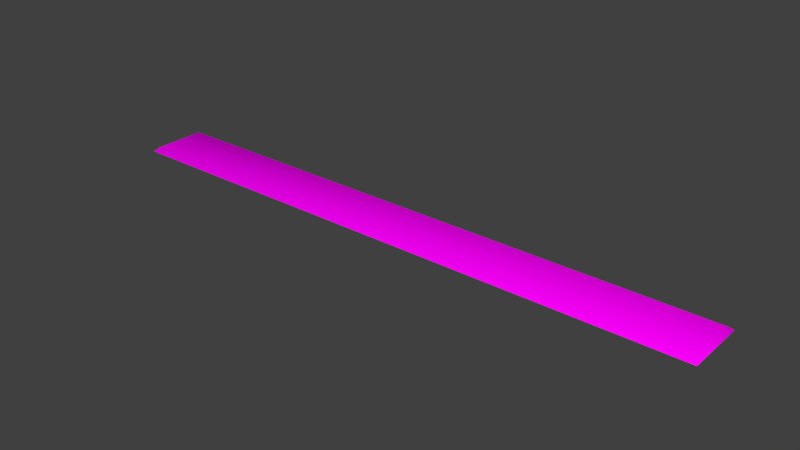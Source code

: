 # Source: aucman_vault_sign_small.blend  (saved by Blender 2.79.0; exported with 4.5.12 LTS)
import bpy
from mathutils import Matrix  # noqa: F401  (used for matrix-valued properties, if any)

bpy.ops.wm.read_factory_settings(use_empty=True)
scene = bpy.context.scene
scene.name = 'Scene'

# ---- collections
col_collection_1 = bpy.data.collections.new('Collection 1'); scene.collection.children.link(col_collection_1)

# ---- images (referenced by path relative to the original .blend; pixels are not part of the script)
import os
ASSET_DIR = os.environ.get("B2B_ASSET_DIR", "")  # directory of the original .blend (textures are referenced by path, not embedded)
HERE = os.path.dirname(os.path.abspath(__file__))  # packed textures are extracted next to this script under _unpacked/

def load_image(name, relpath, width, height, colorspace="sRGB"):
    """Load a texture the original file referenced (path relative to the .blend, or extracted next to this script)."""
    p = next((c for c in (os.path.join(HERE, relpath), os.path.join(ASSET_DIR, relpath)) if relpath and os.path.exists(c)), "")
    if p:
        img = bpy.data.images.load(p, check_existing=True)
        img.name = name
    else:  # same state as the original file: an image datablock whose file is absent (Cycles renders it pink)
        img = bpy.data.images.new(name, width, height)
        img.source = "FILE"
        img.filepath = "//" + (relpath or name)
    img.colorspace_settings.name = colorspace
    return img
img_aucman_vault_sign_df_texture = load_image('aucman_vault_sign_df.texture', 'aucman_vault_sign_df.texture', 1024, 1024, 'sRGB')

# ---- materials (node trees are filled in below, after node groups)
mat_mtl_sign = bpy.data.materials.new('mtl_sign')
mat_mtl_sign.alpha_threshold = 0.0
mat_mtl_sign.roughness = 0.5

# ---- material node trees
mat_mtl_sign.use_nodes = True; mat_mtl_sign.node_tree.nodes.clear()
_N = mat_mtl_sign.node_tree.nodes; _L = mat_mtl_sign.node_tree.links
n0 = _N.new('ShaderNodeOutputMaterial'); n0.name = 'Material Output'; n0.location = (300, 300)
n1 = _N.new('ShaderNodeBsdfDiffuse'); n1.name = 'Diffuse BSDF'; n1.location = (10, 300)
n2 = _N.new('ShaderNodeTexImage'); n2.name = 'Image Texture'; n2.location = (-180, 300)
n2.width = 140
n2.image = img_aucman_vault_sign_df_texture
_L.new(n1.outputs[0], n0.inputs[0])
_L.new(n2.outputs[0], n1.inputs[0])
n0.is_active_output = True

# ---- world
world_world = bpy.data.worlds.new('World'); scene.world = world_world
world_world.color = (0.05088, 0.05088, 0.05088)
world_world.use_sun_shadow = False
world_world.sun_shadow_jitter_overblur = 0.0
world_world.cycles.sampling_method = 'MANUAL'

# ---- meshes
me_co_culling = bpy.data.meshes.new('co_culling')
me_co_culling.from_pydata([(0.0, 0.0, 0.0), (0.0, 0.0, 0.0), (0.0, 0.0, 0.0), (0.0, 0.0, 0.0), (0.0, 0.0, 0.0), (0.0, 0.0, 0.0), (0.0, 0.0, 0.0), (0.0, 0.0, 0.0)], [], [(0, 1, 3, 2), (2, 3, 7, 6), (6, 7, 5, 4), (4, 5, 1, 0), (2, 6, 4, 0), (7, 3, 1, 5)])
me_co_culling.use_remesh_preserve_volume = False
me_co_culling.use_remesh_preserve_attributes = False
me_co_culling.use_mirror_vertex_groups = False
me_co_culling.update()
me_g_g = bpy.data.meshes.new('g_g')
me_g_g.from_pydata([(-0.6051, -0.0624, 0.0), (-0.6051, 0.0624, 0.0), (0.6051, -0.0624, 0.0), (0.6051, 0.0624, 0.0), (-0.5971, -0.052, 0.008), (-0.5971, 0.052, 0.008), (0.5971, 0.052, 0.008), (0.5971, -0.052, 0.008)], [], [(6, 5, 4, 7), (4, 5, 1, 0), (6, 7, 2, 3), (5, 6, 3, 1), (7, 4, 0, 2)])
me_g_g.polygons.foreach_set('use_smooth', [True] * 5)
_uv = me_g_g.uv_layers.new(name='UVMap')
_uv.uv.foreach_set('vector', [0.8936, 0.8281, 0.1064, 0.8281, 0.1064, 0.5781, 0.8936, 0.5781, 0.01465, 0.05, 0.01465, 0.95, 0.0, 1.0, 0.0, 0.0, 0.9844, 0.95, 0.9844, 0.05, 1.0, 0.0, 1.0, 1.0, 0.01465, 0.95, 0.9844, 0.95, 1.0, 1.0, 0.0, 1.0, 0.9844, 0.05, 0.01465, 0.05, 0.0, 0.0, 1.0, 0.0])
me_g_g.materials.append(mat_mtl_sign)
me_g_g.use_remesh_preserve_volume = False
me_g_g.use_remesh_preserve_attributes = False
me_g_g.use_mirror_vertex_groups = False
me_g_g.update()

# ---- objects
ob_co_culling = bpy.data.objects.new('co_culling', me_co_culling)
ob_g_g = bpy.data.objects.new('g_g', me_g_g)

# ---- transforms, parenting, visibility, modifiers, constraints
ob_co_culling.location = (0.0, 0.0, 0.0)
ob_co_culling.lineart.crease_threshold = 0.0
ob_g_g.location = (0.0, 0.0, 0.0)
ob_g_g.lineart.crease_threshold = 0.0

# ---- collection membership
col_collection_1.objects.link(ob_co_culling)
col_collection_1.objects.link(ob_g_g)

# ---- scene / render settings (as saved in the file)
scene.frame_start = 1; scene.frame_end = 250; scene.frame_set(1)
scene.render.engine = 'CYCLES'
scene.render.resolution_percentage = 50
scene.render.dither_intensity = 0.0
scene.cycles.use_denoising = False
scene.cycles.samples = 128
scene.cycles.sampling_pattern = 'TABULATED_SOBOL'
scene.cycles.use_adaptive_sampling = False
scene.cycles.use_light_tree = False
scene.cycles.blur_glossy = 0.0
scene.cycles.sample_clamp_indirect = 0.0
scene.view_settings.view_transform = 'Standard'
bpy.context.view_layer.update()

# ---- added for rendering (the .blend has no active camera and no usable light): camera, sun
cam_auto = bpy.data.cameras.new('AutoCamera')
cam_auto.lens = 50.0
cam_auto.sensor_width = 36.0
cam_auto.clip_end = 1000.0
ob_auto_camera = bpy.data.objects.new('AutoCamera', cam_auto)
scene.collection.objects.link(ob_auto_camera)
ob_auto_camera.location = (1.12567, -1.3508, 0.904535)
ob_auto_camera.rotation_euler = (1.09748, -7.21219e-08, 0.694738)
scene.camera = ob_auto_camera
light_auto_sun = bpy.data.lights.new('AutoSun', 'SUN')
light_auto_sun.energy = 3.0
light_auto_sun.angle = 0.0523599
ob_auto_sun = bpy.data.objects.new('AutoSun', light_auto_sun)
scene.collection.objects.link(ob_auto_sun)
ob_auto_sun.rotation_euler = (0.872665, 0.174533, 0.523599)
bpy.context.view_layer.update()
